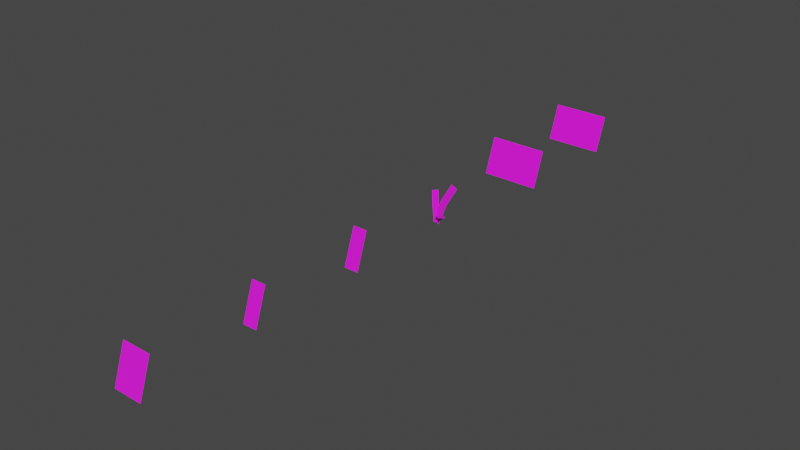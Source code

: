 # Source: grass_blades_large.blend  (saved by Blender 3.4.6; exported with 4.5.12 LTS)
import bpy
from mathutils import Matrix  # noqa: F401  (used for matrix-valued properties, if any)

bpy.ops.wm.read_factory_settings(use_empty=True)
scene = bpy.context.scene
scene.name = 'Scene'

# ---- collections
col_collection = bpy.data.collections.new('Collection'); scene.collection.children.link(col_collection)
col_export = bpy.data.collections.new('Export'); scene.collection.children.link(col_export)

# ---- images (referenced by path relative to the original .blend; pixels are not part of the script)
import os
ASSET_DIR = os.environ.get("B2B_ASSET_DIR", "")  # directory of the original .blend (textures are referenced by path, not embedded)
HERE = os.path.dirname(os.path.abspath(__file__))  # packed textures are extracted next to this script under _unpacked/

def load_image(name, relpath, width, height, colorspace="sRGB"):
    """Load a texture the original file referenced (path relative to the .blend, or extracted next to this script)."""
    p = next((c for c in (os.path.join(HERE, relpath), os.path.join(ASSET_DIR, relpath)) if relpath and os.path.exists(c)), "")
    if p:
        img = bpy.data.images.load(p, check_existing=True)
        img.name = name
    else:  # same state as the original file: an image datablock whose file is absent (Cycles renders it pink)
        img = bpy.data.images.new(name, width, height)
        img.source = "FILE"
        img.filepath = "//" + (relpath or name)
    img.colorspace_settings.name = colorspace
    return img
img_grass_png = load_image('grass.png', 'grass.png', 1024, 1024, 'sRGB')

# ---- materials (node trees are filled in below, after node groups)
mat_grass = bpy.data.materials.new('grass')
mat_grass.use_backface_culling = True
mat_grass.use_transparent_shadow = False

# ---- material node trees
mat_grass.use_nodes = True; mat_grass.node_tree.nodes.clear()
_N = mat_grass.node_tree.nodes; _L = mat_grass.node_tree.links
n0 = _N.new('ShaderNodeBsdfPrincipled'); n0.name = 'Principled BSDF'; n0.location = (10, 300)
n0.distribution = 'GGX'
n0.subsurface_method = 'RANDOM_WALK_SKIN'
n0.inputs[2].default_value = 1.0
n0.inputs[27].default_value = (0.0, 0.0, 0.0, 1.0)
n0.inputs[28].default_value = 1.0
n1 = _N.new('ShaderNodeOutputMaterial'); n1.name = 'Material Output'; n1.location = (320, 270)
n2 = _N.new('ShaderNodeTexImage'); n2.name = 'Image Texture'; n2.location = (-440, 210)
n2.label = 'BASE COLOR'
n2.image = img_grass_png
_L.new(n0.outputs[0], n1.inputs[0])
_L.new(n2.outputs[0], n0.inputs[0])
_L.new(n2.outputs[1], n0.inputs[4])
n1.is_active_output = True

# ---- world
world_world = bpy.data.worlds.new('World'); scene.world = world_world
world_world.use_nodes = True; world_world.node_tree.nodes.clear()
_N = world_world.node_tree.nodes; _L = world_world.node_tree.links
n0 = _N.new('ShaderNodeOutputWorld'); n0.name = 'World Output'; n0.location = (300, 300)
n1 = _N.new('ShaderNodeBackground'); n1.name = 'Background'; n1.location = (10, 300)
n1.inputs[0].default_value = (0.05088, 0.05088, 0.05088, 1.0)
_L.new(n1.outputs[0], n0.inputs[0])
n0.is_active_output = True
world_world.color = (0.05088, 0.05088, 0.05088)
world_world.use_sun_shadow = False
world_world.sun_shadow_jitter_overblur = 0.0

# ---- meshes
me_rsrc_world_prop_generic_plants_grass_meshsets_grass_blades_larg = bpy.data.meshes.new('rsrc.world.prop.generic.plants.grass-MeshSets[grass_blades_larg')
me_rsrc_world_prop_generic_plants_grass_meshsets_grass_blades_larg.from_pydata([(-0.98, -1.15, 0.4025), (-0.98, 0.05, -0.0175), (0.98, -1.15, 0.4025), (0.98, 0.05, -0.0175)], [], [(0, 1, 2), (3, 2, 1)])
_uv = me_rsrc_world_prop_generic_plants_grass_meshsets_grass_blades_larg.uv_layers.new(name='UVMap')
_uv.uv.foreach_set('vector', [-0.25, 1.0, -0.25, 0.0, 0.0, 1.0, 0.0, 0.0, 0.0, 1.0, -0.25, 0.0])
me_rsrc_world_prop_generic_plants_grass_meshsets_grass_blades_larg.materials.append(mat_grass)
me_rsrc_world_prop_generic_plants_grass_meshsets_grass_blades_larg.update()
me_rsrc_world_prop_generic_plants_grass_meshsets_grass_blades_larg.normals_split_custom_set([tuple(v) for v in zip(*[iter([0.0, -0.3304, -0.9439, 0.0, -0.3304, -0.9439, 0.0, -0.3304, -0.9439, 0.0, -0.3304, -0.9439, 0.0, -0.3304, -0.9439, 0.0, -0.3304, -0.9439])] * 3)])
me_rsrc_world_prop_generic_plants_grass_meshsets_grass_blades = bpy.data.meshes.new('rsrc.world.prop.generic.plants.grass-MeshSets[grass_blades_')
me_rsrc_world_prop_generic_plants_grass_meshsets_grass_blades.from_pydata([(-0.98, -1.15, 0.4025), (-0.98, 0.05, -0.0175), (0.98, -1.15, 0.4025), (0.98, 0.05, -0.0175)], [], [(0, 1, 2), (3, 2, 1)])
_uv = me_rsrc_world_prop_generic_plants_grass_meshsets_grass_blades.uv_layers.new(name='UVMap')
_uv.uv.foreach_set('vector', [0.5, 1.0, 0.5, 0.0, 0.75, 1.0, 0.75, 0.0, 0.75, 1.0, 0.5, 0.0])
me_rsrc_world_prop_generic_plants_grass_meshsets_grass_blades.materials.append(mat_grass)
me_rsrc_world_prop_generic_plants_grass_meshsets_grass_blades.update()
me_rsrc_world_prop_generic_plants_grass_meshsets_grass_blades.normals_split_custom_set([tuple(v) for v in zip(*[iter([0.0, -0.3304, -0.9439, 0.0, -0.3304, -0.9439, 0.0, -0.3304, -0.9439, 0.0, -0.3304, -0.9439, 0.0, -0.3304, -0.9439, 0.0, -0.3304, -0.9439])] * 3)])
me_rsrc_world_prop_generic_plants_grass_meshsets_grass_blades_sing = bpy.data.meshes.new('rsrc.world.prop.generic.plants.grass-MeshSets[grass_blades_sing')
me_rsrc_world_prop_generic_plants_grass_meshsets_grass_blades_sing.from_pydata([(0.4675, -1.072, 0.3795), (0.163, -1.107, 0.5103), (-0.01589, -0.6046, 0.2271), (0.2886, -0.57, 0.0963), (-0.1659, 0.03004, 0.04606), (0.1385, 0.06471, -0.08475), (-0.3519, -0.7726, 0.5015), (-0.5201, -0.7325, 0.4064), (-0.2888, -0.4001, 0.1375), (-0.1207, -0.4402, 0.2325), (-0.06513, 0.05277, -0.06725), (0.103, 0.01267, 0.02778), (0.3286, -0.3062, -0.3657), (0.48, -0.3067, -0.1847), (0.261, -0.2446, -0.001372), (0.1097, -0.2441, -0.1823), (0.07759, 0.02268, 0.1528), (-0.07379, 0.02312, -0.02813)], [], [(0, 1, 2), (0, 2, 3), (3, 2, 4), (4, 5, 3), (6, 7, 8), (6, 8, 9), (9, 8, 10), (10, 11, 9), (12, 13, 14), (12, 14, 15), (15, 14, 16), (16, 17, 15)])
me_rsrc_world_prop_generic_plants_grass_meshsets_grass_blades_sing.polygons.foreach_set('use_smooth', [True] * 12)
_uv = me_rsrc_world_prop_generic_plants_grass_meshsets_grass_blades_sing.uv_layers.new(name='UVMap')
_uv.uv.foreach_set('vector', [0.2368, 1.0, 0.2007, 1.0, 0.2007, 0.5, 0.2368, 1.0, 0.2007, 0.5, 0.2368, 0.5, 0.2368, 0.5, 0.2007, 0.5, 0.2007, 0.0, 0.2007, 0.0, 0.2368, 0.0, 0.2368, 0.5, 0.2368, 1.0, 0.2007, 1.0, 0.2007, 0.5, 0.2368, 1.0, 0.2007, 0.5, 0.2368, 0.5, 0.2368, 0.5, 0.2007, 0.5, 0.2007, 0.0, 0.2007, 0.0, 0.2368, 0.0, 0.2368, 0.5, 0.2368, 1.0, 0.2007, 1.0, 0.2007, 0.5, 0.2368, 1.0, 0.2007, 0.5, 0.2368, 0.5, 0.2368, 0.5, 0.2007, 0.5, 0.2007, 0.0, 0.2007, 0.0, 0.2368, 0.0, 0.2368, 0.5])
me_rsrc_world_prop_generic_plants_grass_meshsets_grass_blades_sing.materials.append(mat_grass)
me_rsrc_world_prop_generic_plants_grass_meshsets_grass_blades_sing.update()
me_rsrc_world_prop_generic_plants_grass_meshsets_grass_blades_sing.normals_split_custom_set([tuple(v) for v in zip(*[iter([-0.2778, -0.545, -0.7911, -0.2778, -0.545, -0.7911, -0.3113, -0.4414, -0.8416, -0.2778, -0.545, -0.7911, -0.3113, -0.4414, -0.8416, -0.3113, -0.4414, -0.8416, -0.3113, -0.4414, -0.8416, -0.3113, -0.4414, -0.8416, -0.3403, -0.3315, -0.88, -0.3403, -0.3315, -0.88, -0.3403, -0.3315, -0.88, -0.3113, -0.4414, -0.8416, 0.217, -0.7007, -0.6796, 0.217, -0.7007, -0.6796, 0.2724, -0.6138, -0.741, 0.217, -0.7007, -0.6796, 0.2724, -0.6138, -0.741, 0.2724, -0.6138, -0.741, 0.2724, -0.6138, -0.741, 0.2724, -0.6138, -0.741, 0.3239, -0.5179, -0.7917, 0.3239, -0.5179, -0.7917, 0.3239, -0.5179, -0.7917, 0.2724, -0.6138, -0.741, -0.1642, -0.9772, 0.135, -0.1642, -0.9772, 0.135, -0.3867, -0.8643, 0.3215, -0.1642, -0.9772, 0.135, -0.3867, -0.8643, 0.3215, -0.3867, -0.8643, 0.3215, -0.3867, -0.8643, 0.3215, -0.3867, -0.8643, 0.3215, -0.5718, -0.6676, 0.4768, -0.5718, -0.6676, 0.4768, -0.5718, -0.6676, 0.4768, -0.3867, -0.8643, 0.3215])] * 3)])
me_rsrc_world_prop_generic_plants_grass_meshsets_grass_blades__001 = bpy.data.meshes.new('rsrc.world.prop.generic.plants.grass-MeshSets[grass_blades_.001')
me_rsrc_world_prop_generic_plants_grass_meshsets_grass_blades__001.from_pydata([(-0.245, -1.15, 0.4025), (-0.245, 0.05, -0.0175), (0.245, 0.05, -0.0175), (0.245, -1.15, 0.4025)], [], [(0, 1, 2), (2, 3, 0)])
_uv = me_rsrc_world_prop_generic_plants_grass_meshsets_grass_blades__001.uv_layers.new(name='UVMap')
_uv.uv.foreach_set('vector', [0.1347, 1.0, 0.1347, 0.0, 0.1778, 0.0, 0.1778, 0.0, 0.1778, 1.0, 0.1347, 1.0])
me_rsrc_world_prop_generic_plants_grass_meshsets_grass_blades__001.materials.append(mat_grass)
me_rsrc_world_prop_generic_plants_grass_meshsets_grass_blades__001.update()
me_rsrc_world_prop_generic_plants_grass_meshsets_grass_blades__001.normals_split_custom_set([tuple(v) for v in zip(*[iter([0.0, -0.3304, -0.9439, 0.0, -0.3304, -0.9439, 0.0, -0.3304, -0.9439, 0.0, -0.3304, -0.9439, 0.0, -0.3304, -0.9439, 0.0, -0.3304, -0.9439])] * 3)])
me_rsrc_world_prop_generic_plants_grass_meshsets_grass_blades__002 = bpy.data.meshes.new('rsrc.world.prop.generic.plants.grass-MeshSets[grass_blades_.002')
me_rsrc_world_prop_generic_plants_grass_meshsets_grass_blades__002.from_pydata([(0.245, -1.15, 0.4025), (-0.245, -1.15, 0.4025), (-0.245, 0.05, -0.0175), (0.245, 0.05, -0.0175)], [], [(0, 1, 2), (2, 3, 0)])
_uv = me_rsrc_world_prop_generic_plants_grass_meshsets_grass_blades__002.uv_layers.new(name='UVMap')
_uv.uv.foreach_set('vector', [0.2368, 1.0, 0.2007, 1.0, 0.2007, 0.0, 0.2007, 0.0, 0.2368, 0.0, 0.2368, 1.0])
me_rsrc_world_prop_generic_plants_grass_meshsets_grass_blades__002.materials.append(mat_grass)
me_rsrc_world_prop_generic_plants_grass_meshsets_grass_blades__002.update()
me_rsrc_world_prop_generic_plants_grass_meshsets_grass_blades__002.normals_split_custom_set([tuple(v) for v in zip(*[iter([0.0, -0.3304, -0.9439, 0.0, -0.3304, -0.9439, 0.0, -0.3304, -0.9439, 0.0, -0.3304, -0.9439, 0.0, -0.3304, -0.9439, 0.0, -0.3304, -0.9439])] * 3)])
me_rsrc_world_prop_generic_plants_grass_meshsets_grass_blades_smal = bpy.data.meshes.new('rsrc.world.prop.generic.plants.grass-MeshSets[grass_blades_smal')
me_rsrc_world_prop_generic_plants_grass_meshsets_grass_blades_smal.from_pydata([(-0.49, 0.05, -0.0175), (0.49, 0.05, -0.0175), (0.49, -1.15, 0.4025), (-0.49, -1.15, 0.4025)], [], [(0, 1, 2), (2, 3, 0)])
_uv = me_rsrc_world_prop_generic_plants_grass_meshsets_grass_blades_smal.uv_layers.new(name='UVMap')
_uv.uv.foreach_set('vector', [0.0, 0.0, 0.125, 0.0, 0.125, 1.0, 0.125, 1.0, 0.0, 1.0, 0.0, 0.0])
me_rsrc_world_prop_generic_plants_grass_meshsets_grass_blades_smal.materials.append(mat_grass)
me_rsrc_world_prop_generic_plants_grass_meshsets_grass_blades_smal.update()
me_rsrc_world_prop_generic_plants_grass_meshsets_grass_blades_smal.normals_split_custom_set([tuple(v) for v in zip(*[iter([0.0, -0.3304, -0.9439, 0.0, -0.3304, -0.9439, 0.0, -0.3304, -0.9439, 0.0, -0.3304, -0.9439, 0.0, -0.3304, -0.9439, 0.0, -0.3304, -0.9439])] * 3)])

# ---- objects
ob_plants_grass_meshsets_grass_blades_large1__mesh_0 = bpy.data.objects.new('plants.grass-MeshSets[grass_blades_large1].Mesh[0]', me_rsrc_world_prop_generic_plants_grass_meshsets_grass_blades_larg)
ob_plants_grass_meshsets_grass_blades_large2__mesh_0 = bpy.data.objects.new('plants.grass-MeshSets[grass_blades_large2].Mesh[0]', me_rsrc_world_prop_generic_plants_grass_meshsets_grass_blades)
ob_plants_grass_meshsets_grass_blades_single03__mesh_0 = bpy.data.objects.new('plants.grass-MeshSets[grass_blades_single03].Mesh[0]', me_rsrc_world_prop_generic_plants_grass_meshsets_grass_blades_sing)
ob_plants_grass_meshsets_grass_blades_single1__mesh_0 = bpy.data.objects.new('plants.grass-MeshSets[grass_blades_single1].Mesh[0]', me_rsrc_world_prop_generic_plants_grass_meshsets_grass_blades__001)
ob_plants_grass_meshsets_grass_blades_single2__mesh_0 = bpy.data.objects.new('plants.grass-MeshSets[grass_blades_single2].Mesh[0]', me_rsrc_world_prop_generic_plants_grass_meshsets_grass_blades__002)
ob_plants_grass_meshsets_grass_blades_small1__mesh_0 = bpy.data.objects.new('plants.grass-MeshSets[grass_blades_small1].Mesh[0]', me_rsrc_world_prop_generic_plants_grass_meshsets_grass_blades_smal)

# ---- transforms, parenting, visibility, modifiers, constraints
ob_plants_grass_meshsets_grass_blades_large1__mesh_0.location = (0.0, 0.0, 0.0)
ob_plants_grass_meshsets_grass_blades_large1__mesh_0.rotation_mode = 'QUATERNION'
ob_plants_grass_meshsets_grass_blades_large1__mesh_0.rotation_quaternion = (0.7071, -0.7071, -1.57e-16, -9.358e-24)
ob_plants_grass_meshsets_grass_blades_large2__mesh_0.location = (0.0, -4.0, 0.0)
ob_plants_grass_meshsets_grass_blades_large2__mesh_0.rotation_mode = 'QUATERNION'
ob_plants_grass_meshsets_grass_blades_large2__mesh_0.rotation_quaternion = (0.7071, -0.7071, -1.57e-16, -9.358e-24)
ob_plants_grass_meshsets_grass_blades_single03__mesh_0.location = (0.0, -8.0, 0.0)
ob_plants_grass_meshsets_grass_blades_single03__mesh_0.rotation_mode = 'QUATERNION'
ob_plants_grass_meshsets_grass_blades_single03__mesh_0.rotation_quaternion = (0.7071, -0.7071, -1.57e-16, -9.358e-24)
ob_plants_grass_meshsets_grass_blades_single1__mesh_0.location = (0.0, -12.0, 0.0)
ob_plants_grass_meshsets_grass_blades_single1__mesh_0.rotation_mode = 'QUATERNION'
ob_plants_grass_meshsets_grass_blades_single1__mesh_0.rotation_quaternion = (0.7071, -0.7071, -1.57e-16, -9.358e-24)
ob_plants_grass_meshsets_grass_blades_single2__mesh_0.location = (0.0, -16.0, 0.0)
ob_plants_grass_meshsets_grass_blades_single2__mesh_0.rotation_mode = 'QUATERNION'
ob_plants_grass_meshsets_grass_blades_single2__mesh_0.rotation_quaternion = (0.7071, -0.7071, -1.57e-16, -9.358e-24)
ob_plants_grass_meshsets_grass_blades_small1__mesh_0.location = (0.0, -20.0, 0.0)
ob_plants_grass_meshsets_grass_blades_small1__mesh_0.rotation_mode = 'QUATERNION'
ob_plants_grass_meshsets_grass_blades_small1__mesh_0.rotation_quaternion = (0.7071, -0.7071, -1.57e-16, -9.358e-24)

# ---- collection membership
scene.collection.objects.link(ob_plants_grass_meshsets_grass_blades_large1__mesh_0)
scene.collection.objects.link(ob_plants_grass_meshsets_grass_blades_large2__mesh_0)
scene.collection.objects.link(ob_plants_grass_meshsets_grass_blades_single03__mesh_0)
scene.collection.objects.link(ob_plants_grass_meshsets_grass_blades_single1__mesh_0)
scene.collection.objects.link(ob_plants_grass_meshsets_grass_blades_single2__mesh_0)
scene.collection.objects.link(ob_plants_grass_meshsets_grass_blades_small1__mesh_0)

# ---- scene / render settings (as saved in the file)
scene.frame_start = 1; scene.frame_end = 250; scene.frame_set(1)
scene.render.engine = 'BLENDER_EEVEE_NEXT'
scene.cycles.sampling_pattern = 'TABULATED_SOBOL'
scene.cycles.use_light_tree = False
scene.view_settings.view_transform = 'Filmic'
bpy.context.view_layer.update()

# ---- added for rendering (the .blend has no active camera and no usable light): camera, sun
cam_auto = bpy.data.cameras.new('AutoCamera')
cam_auto.lens = 50.0
cam_auto.sensor_width = 36.0
cam_auto.clip_end = 1000.0
ob_auto_camera = bpy.data.objects.new('AutoCamera', cam_auto)
scene.collection.objects.link(ob_auto_camera)
ob_auto_camera.location = (19.0132, -32.6233, 15.7532)
ob_auto_camera.rotation_euler = (1.09748, -7.21219e-08, 0.694738)
scene.camera = ob_auto_camera
light_auto_sun = bpy.data.lights.new('AutoSun', 'SUN')
light_auto_sun.energy = 3.0
light_auto_sun.angle = 0.0523599
ob_auto_sun = bpy.data.objects.new('AutoSun', light_auto_sun)
scene.collection.objects.link(ob_auto_sun)
ob_auto_sun.rotation_euler = (0.872665, 0.174533, 0.523599)
bpy.context.view_layer.update()
